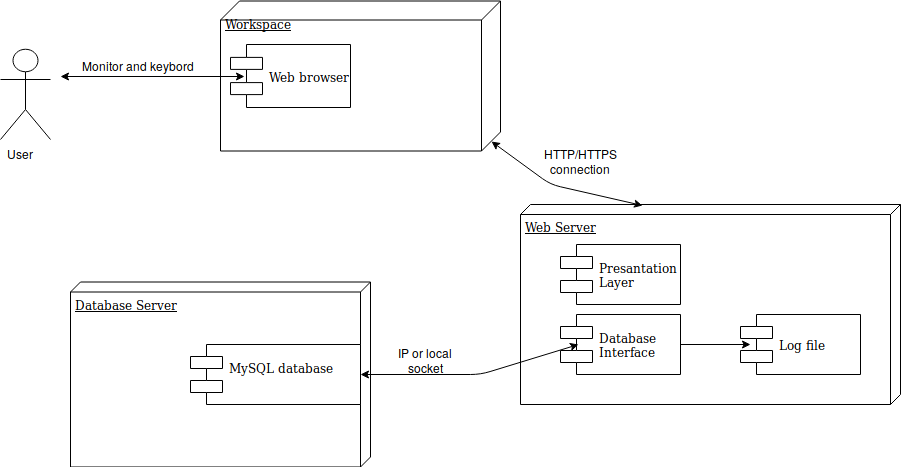

The diagram above was exported from draw.io. Its source (the exported page's mxGraphModel, read from the mxfile embedded in the PNG):
<mxGraphModel dx="1007" dy="598" grid="1" gridSize="10" guides="1" tooltips="1" connect="1" arrows="1" fold="1" page="1" pageScale="1" pageWidth="1100" pageHeight="850" background="#ffffff" math="0" shadow="0">
  <root>
    <mxCell id="0" />
    <mxCell id="1" parent="0" />
    <mxCell id="39150e848f15840c-1" value="Workspace" style="verticalAlign=top;align=left;spacingTop=8;spacingLeft=2;spacingRight=12;shape=cube;size=19;direction=south;fontStyle=4;html=1;rounded=0;shadow=0;comic=0;labelBackgroundColor=none;strokeColor=#000000;strokeWidth=1;fillColor=#ffffff;fontFamily=Verdana;fontSize=12;fontColor=#000000;" parent="1" vertex="1">
      <mxGeometry x="230" y="296.5" width="280" height="150" as="geometry" />
    </mxCell>
    <mxCell id="39150e848f15840c-2" value="Database Server" style="verticalAlign=top;align=left;spacingTop=8;spacingLeft=2;spacingRight=12;shape=cube;size=10;direction=south;fontStyle=4;html=1;rounded=0;shadow=0;comic=0;labelBackgroundColor=none;strokeColor=#000000;strokeWidth=1;fillColor=#ffffff;fontFamily=Verdana;fontSize=12;fontColor=#000000;" parent="1" vertex="1">
      <mxGeometry x="80" y="577.5" width="300" height="185" as="geometry" />
    </mxCell>
    <mxCell id="YW4KxZhT5bhRwfec_kTd-15" style="edgeStyle=orthogonalEdgeStyle;rounded=0;orthogonalLoop=1;jettySize=auto;html=1;exitX=0;exitY=0;exitDx=150;exitDy=10;exitPerimeter=0;entryX=0;entryY=0;entryDx=150;entryDy=10;entryPerimeter=0;" parent="1" source="39150e848f15840c-3" target="39150e848f15840c-3" edge="1">
      <mxGeometry relative="1" as="geometry">
        <mxPoint x="800" y="660" as="targetPoint" />
      </mxGeometry>
    </mxCell>
    <mxCell id="39150e848f15840c-3" value="Web Server" style="verticalAlign=top;align=left;spacingTop=8;spacingLeft=2;spacingRight=12;shape=cube;size=10;direction=south;fontStyle=4;html=1;rounded=0;shadow=0;comic=0;labelBackgroundColor=none;strokeColor=#000000;strokeWidth=1;fillColor=#ffffff;fontFamily=Verdana;fontSize=12;fontColor=#000000;" parent="1" vertex="1">
      <mxGeometry x="530" y="500" width="380" height="200" as="geometry" />
    </mxCell>
    <mxCell id="39150e848f15840c-5" value="Web browser" style="shape=component;align=left;spacingLeft=36;rounded=0;shadow=0;comic=0;labelBackgroundColor=none;strokeColor=#000000;strokeWidth=1;fillColor=#ffffff;fontFamily=Verdana;fontSize=12;fontColor=#000000;html=1;" parent="1" vertex="1">
      <mxGeometry x="240" y="340" width="120" height="63" as="geometry" />
    </mxCell>
    <mxCell id="39150e848f15840c-7" value="&lt;div&gt;MySQL database &lt;br&gt;&lt;/div&gt;&lt;div&gt;&lt;br&gt;&lt;/div&gt;" style="shape=component;align=left;spacingLeft=36;rounded=0;shadow=0;comic=0;labelBackgroundColor=none;strokeColor=#000000;strokeWidth=1;fillColor=#ffffff;fontFamily=Verdana;fontSize=12;fontColor=#000000;html=1;" parent="1" vertex="1">
      <mxGeometry x="200" y="640" width="170" height="60" as="geometry" />
    </mxCell>
    <mxCell id="39150e848f15840c-10" value="&lt;div&gt;Presantation&lt;/div&gt;&lt;div&gt;Layer&lt;br&gt; &lt;/div&gt;" style="shape=component;align=left;spacingLeft=36;rounded=0;shadow=0;comic=0;labelBackgroundColor=none;strokeColor=#000000;strokeWidth=1;fillColor=#ffffff;fontFamily=Verdana;fontSize=12;fontColor=#000000;html=1;" parent="1" vertex="1">
      <mxGeometry x="570" y="540" width="120" height="60" as="geometry" />
    </mxCell>
    <mxCell id="YW4KxZhT5bhRwfec_kTd-1" value="" style="shape=umlActor;verticalLabelPosition=bottom;labelBackgroundColor=#ffffff;verticalAlign=top;html=1;outlineConnect=0;" parent="1" vertex="1">
      <mxGeometry x="10" y="345" width="50" height="90" as="geometry" />
    </mxCell>
    <mxCell id="YW4KxZhT5bhRwfec_kTd-12" value="User" style="text;html=1;resizable=0;points=[];autosize=1;align=left;verticalAlign=top;spacingTop=-4;" parent="1" vertex="1">
      <mxGeometry x="15" y="440" width="40" height="20" as="geometry" />
    </mxCell>
    <mxCell id="YW4KxZhT5bhRwfec_kTd-13" value="" style="endArrow=classic;startArrow=classic;html=1;" parent="1" edge="1">
      <mxGeometry width="50" height="50" relative="1" as="geometry">
        <mxPoint x="70" y="372" as="sourcePoint" />
        <mxPoint x="254" y="372" as="targetPoint" />
      </mxGeometry>
    </mxCell>
    <mxCell id="YW4KxZhT5bhRwfec_kTd-14" value="Monitor and keybord" style="text;html=1;resizable=0;points=[];autosize=1;align=left;verticalAlign=top;spacingTop=-4;" parent="1" vertex="1">
      <mxGeometry x="90" y="351.5" width="130" height="20" as="geometry" />
    </mxCell>
    <mxCell id="YW4KxZhT5bhRwfec_kTd-19" value="&lt;div&gt;Database &lt;br&gt;&lt;/div&gt;&lt;div&gt;Interface&lt;br&gt;&lt;/div&gt;" style="shape=component;align=left;spacingLeft=36;rounded=0;shadow=0;comic=0;labelBackgroundColor=none;strokeColor=#000000;strokeWidth=1;fillColor=#ffffff;fontFamily=Verdana;fontSize=12;fontColor=#000000;html=1;" parent="1" vertex="1">
      <mxGeometry x="570" y="610" width="120" height="60" as="geometry" />
    </mxCell>
    <mxCell id="YW4KxZhT5bhRwfec_kTd-20" value="Log file" style="shape=component;align=left;spacingLeft=36;rounded=0;shadow=0;comic=0;labelBackgroundColor=none;strokeColor=#000000;strokeWidth=1;fillColor=#ffffff;fontFamily=Verdana;fontSize=12;fontColor=#000000;html=1;" parent="1" vertex="1">
      <mxGeometry x="750" y="610" width="120" height="60" as="geometry" />
    </mxCell>
    <mxCell id="YW4KxZhT5bhRwfec_kTd-22" value="" style="endArrow=classic;html=1;exitX=1;exitY=0.5;exitDx=0;exitDy=0;entryX=0.083;entryY=0.5;entryDx=0;entryDy=0;entryPerimeter=0;" parent="1" source="YW4KxZhT5bhRwfec_kTd-19" target="YW4KxZhT5bhRwfec_kTd-20" edge="1">
      <mxGeometry width="50" height="50" relative="1" as="geometry">
        <mxPoint x="700" y="665" as="sourcePoint" />
        <mxPoint x="750" y="615" as="targetPoint" />
      </mxGeometry>
    </mxCell>
    <mxCell id="YW4KxZhT5bhRwfec_kTd-25" value="" style="endArrow=classic;startArrow=classic;html=1;entryX=0;entryY=0;entryDx=140.5;entryDy=9.5;entryPerimeter=0;exitX=0.005;exitY=0.679;exitDx=0;exitDy=0;exitPerimeter=0;" parent="1" source="39150e848f15840c-3" target="39150e848f15840c-1" edge="1">
      <mxGeometry width="50" height="50" relative="1" as="geometry">
        <mxPoint x="605" y="475" as="sourcePoint" />
        <mxPoint x="580" y="430" as="targetPoint" />
        <Array as="points">
          <mxPoint x="560" y="480" />
        </Array>
      </mxGeometry>
    </mxCell>
    <mxCell id="YW4KxZhT5bhRwfec_kTd-26" value="HTTP/HTTPS connection" style="text;html=1;strokeColor=none;fillColor=none;align=center;verticalAlign=middle;whiteSpace=wrap;rounded=0;" parent="1" vertex="1">
      <mxGeometry x="570" y="446.5" width="40" height="20" as="geometry" />
    </mxCell>
    <mxCell id="YW4KxZhT5bhRwfec_kTd-28" value="" style="endArrow=classic;startArrow=classic;html=1;exitX=1;exitY=0.5;exitDx=0;exitDy=0;entryX=0.15;entryY=0.5;entryDx=0;entryDy=0;entryPerimeter=0;" parent="1" source="39150e848f15840c-7" target="YW4KxZhT5bhRwfec_kTd-19" edge="1">
      <mxGeometry width="50" height="50" relative="1" as="geometry">
        <mxPoint x="440" y="665" as="sourcePoint" />
        <mxPoint x="490" y="615" as="targetPoint" />
        <Array as="points">
          <mxPoint x="490" y="670" />
        </Array>
      </mxGeometry>
    </mxCell>
    <mxCell id="YW4KxZhT5bhRwfec_kTd-31" value="IP or local socket" style="text;html=1;strokeColor=none;fillColor=none;align=center;verticalAlign=middle;whiteSpace=wrap;rounded=0;" parent="1" vertex="1">
      <mxGeometry x="390" y="640" width="90" height="30" as="geometry" />
    </mxCell>
  </root>
</mxGraphModel>